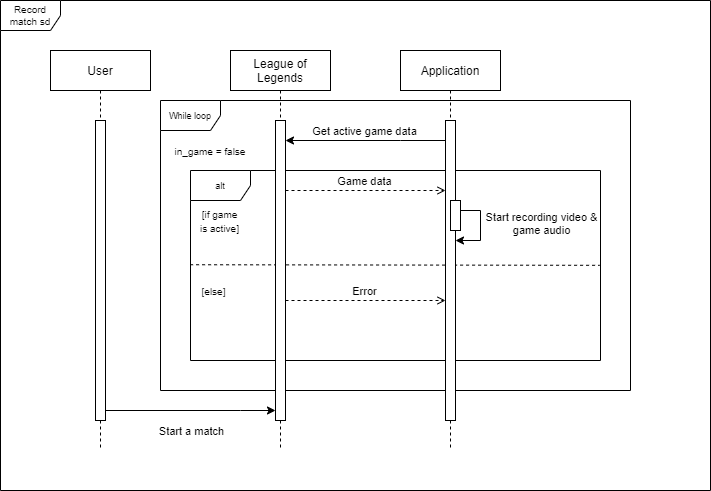

The diagram above was exported from draw.io. Its source (the exported page's mxGraphModel, read from the mxfile embedded in the PNG):
<mxGraphModel dx="3555" dy="2035" grid="1" gridSize="10" guides="1" tooltips="1" connect="1" arrows="1" fold="1" page="1" pageScale="1" pageWidth="850" pageHeight="1100" math="0" shadow="0">
  <root>
    <mxCell id="0" />
    <mxCell id="1" parent="0" />
    <mxCell id="2" value="&lt;font style=&quot;font-size: 9px&quot;&gt;While loop&lt;/font&gt;" style="shape=umlFrame;whiteSpace=wrap;html=1;fontSize=6;" vertex="1" parent="1">
      <mxGeometry x="240" y="130" width="470" height="290" as="geometry" />
    </mxCell>
    <mxCell id="3" value="Record match sd" style="shape=umlFrame;whiteSpace=wrap;html=1;labelBackgroundColor=none;fontSize=10;" vertex="1" parent="1">
      <mxGeometry x="80" y="30" width="710" height="490" as="geometry" />
    </mxCell>
    <mxCell id="4" value="User" style="shape=umlLifeline;perimeter=lifelinePerimeter;container=1;collapsible=0;recursiveResize=0;rounded=0;shadow=0;strokeWidth=1;" vertex="1" parent="1">
      <mxGeometry x="130" y="80" width="100" height="400" as="geometry" />
    </mxCell>
    <mxCell id="5" value="" style="points=[];perimeter=orthogonalPerimeter;rounded=0;shadow=0;strokeWidth=1;" vertex="1" parent="4">
      <mxGeometry x="45" y="70" width="10" height="300" as="geometry" />
    </mxCell>
    <mxCell id="6" value="&lt;font style=&quot;font-size: 10px&quot;&gt;in_game = false&lt;/font&gt;" style="text;html=1;strokeColor=none;fillColor=none;align=center;verticalAlign=middle;whiteSpace=wrap;rounded=0;" vertex="1" parent="1">
      <mxGeometry x="250" y="170" width="80" height="20" as="geometry" />
    </mxCell>
    <mxCell id="7" style="edgeStyle=orthogonalEdgeStyle;rounded=0;orthogonalLoop=1;jettySize=auto;html=1;" edge="1" parent="1">
      <mxGeometry x="290" y="130" as="geometry">
        <mxPoint x="525" y="170" as="sourcePoint" />
        <mxPoint x="365" y="170" as="targetPoint" />
        <Array as="points">
          <mxPoint x="480" y="170" />
          <mxPoint x="480" y="170" />
        </Array>
      </mxGeometry>
    </mxCell>
    <mxCell id="8" value="Get active game data" style="edgeLabel;html=1;align=center;verticalAlign=middle;resizable=0;points=[];" vertex="1" connectable="0" parent="7">
      <mxGeometry x="0.025" y="-1" relative="1" as="geometry">
        <mxPoint y="-9" as="offset" />
      </mxGeometry>
    </mxCell>
    <mxCell id="9" value="&lt;font style=&quot;font-size: 9px&quot;&gt;alt&lt;/font&gt;" style="shape=umlFrame;whiteSpace=wrap;html=1;fontSize=6;" vertex="1" parent="1">
      <mxGeometry x="270" y="200" width="410" height="190" as="geometry" />
    </mxCell>
    <mxCell id="10" value="&lt;font style=&quot;font-size: 10px&quot;&gt;[if game is active]&lt;/font&gt;" style="text;html=1;strokeColor=none;fillColor=none;align=center;verticalAlign=middle;whiteSpace=wrap;rounded=0;" vertex="1" parent="1">
      <mxGeometry x="275.6307692307692" y="240" width="46.92307692307692" height="20" as="geometry" />
    </mxCell>
    <mxCell id="11" value="&lt;span style=&quot;font-size: 10px&quot;&gt;[else]&lt;/span&gt;" style="text;html=1;strokeColor=none;fillColor=none;align=center;verticalAlign=middle;whiteSpace=wrap;rounded=0;" vertex="1" parent="1">
      <mxGeometry x="270" y="310" width="46.92307692307692" height="20" as="geometry" />
    </mxCell>
    <mxCell id="12" value="" style="endArrow=none;dashed=1;html=1;exitX=-0.001;exitY=0.496;exitDx=0;exitDy=0;exitPerimeter=0;entryX=0.998;entryY=0.499;entryDx=0;entryDy=0;entryPerimeter=0;" edge="1" source="9" target="9" parent="1">
      <mxGeometry width="50" height="50" relative="1" as="geometry">
        <mxPoint x="190" y="90" as="sourcePoint" />
        <mxPoint x="240" y="40" as="targetPoint" />
      </mxGeometry>
    </mxCell>
    <mxCell id="13" style="edgeStyle=orthogonalEdgeStyle;rounded=0;orthogonalLoop=1;jettySize=auto;html=1;endArrow=open;endFill=0;dashed=1;" edge="1" parent="1">
      <mxGeometry relative="1" as="geometry">
        <mxPoint x="365" y="330" as="sourcePoint" />
        <mxPoint x="525" y="330" as="targetPoint" />
        <Array as="points" />
      </mxGeometry>
    </mxCell>
    <mxCell id="14" value="Error" style="edgeLabel;html=1;align=center;verticalAlign=middle;resizable=0;points=[];" vertex="1" connectable="0" parent="13">
      <mxGeometry x="0.1298" y="2" relative="1" as="geometry">
        <mxPoint x="-12.48" y="-8" as="offset" />
      </mxGeometry>
    </mxCell>
    <mxCell id="15" value="League of&#10;Legends" style="shape=umlLifeline;perimeter=lifelinePerimeter;container=1;collapsible=0;recursiveResize=0;rounded=0;shadow=0;strokeWidth=1;" vertex="1" parent="1">
      <mxGeometry x="310" y="80" width="100" height="400" as="geometry" />
    </mxCell>
    <mxCell id="16" value="" style="points=[];perimeter=orthogonalPerimeter;rounded=0;shadow=0;strokeWidth=1;" vertex="1" parent="15">
      <mxGeometry x="45" y="70" width="10" height="300" as="geometry" />
    </mxCell>
    <mxCell id="17" value="Application" style="shape=umlLifeline;perimeter=lifelinePerimeter;container=1;collapsible=0;recursiveResize=0;rounded=0;shadow=0;strokeWidth=1;" vertex="1" parent="1">
      <mxGeometry x="480" y="80" width="100" height="400" as="geometry" />
    </mxCell>
    <mxCell id="18" value="" style="points=[];perimeter=orthogonalPerimeter;rounded=0;shadow=0;strokeWidth=1;" vertex="1" parent="17">
      <mxGeometry x="45" y="70" width="10" height="300" as="geometry" />
    </mxCell>
    <mxCell id="19" value="" style="points=[];perimeter=orthogonalPerimeter;rounded=0;shadow=0;strokeWidth=1;" vertex="1" parent="17">
      <mxGeometry x="50" y="150" width="10" height="30" as="geometry" />
    </mxCell>
    <mxCell id="20" style="edgeStyle=orthogonalEdgeStyle;rounded=0;orthogonalLoop=1;jettySize=auto;html=1;endArrow=classic;endFill=1;" edge="1" parent="17" source="19" target="18">
      <mxGeometry relative="1" as="geometry">
        <Array as="points">
          <mxPoint x="80" y="160" />
          <mxPoint x="80" y="190" />
        </Array>
      </mxGeometry>
    </mxCell>
    <mxCell id="21" value="Start recording video &amp;amp;&lt;br&gt;game audio" style="edgeLabel;html=1;align=center;verticalAlign=middle;resizable=0;points=[];" vertex="1" connectable="0" parent="20">
      <mxGeometry x="-0.3026" y="-1" relative="1" as="geometry">
        <mxPoint x="61" y="7.140000000000001" as="offset" />
      </mxGeometry>
    </mxCell>
    <mxCell id="22" style="edgeStyle=orthogonalEdgeStyle;rounded=0;orthogonalLoop=1;jettySize=auto;html=1;endArrow=open;endFill=0;dashed=1;" edge="1" source="16" target="18" parent="1">
      <mxGeometry relative="1" as="geometry">
        <Array as="points">
          <mxPoint x="460" y="220" />
          <mxPoint x="460" y="220" />
        </Array>
      </mxGeometry>
    </mxCell>
    <mxCell id="23" value="Game data" style="edgeLabel;html=1;align=center;verticalAlign=middle;resizable=0;points=[];" vertex="1" connectable="0" parent="22">
      <mxGeometry x="0.1298" y="2" relative="1" as="geometry">
        <mxPoint x="-12.48" y="-8" as="offset" />
      </mxGeometry>
    </mxCell>
    <mxCell id="24" style="edgeStyle=orthogonalEdgeStyle;rounded=0;orthogonalLoop=1;jettySize=auto;html=1;endArrow=classic;endFill=1;" edge="1" source="5" target="16" parent="1">
      <mxGeometry relative="1" as="geometry">
        <Array as="points">
          <mxPoint x="320" y="440" />
          <mxPoint x="320" y="440" />
        </Array>
      </mxGeometry>
    </mxCell>
    <mxCell id="25" value="Start a match" style="edgeLabel;html=1;align=center;verticalAlign=middle;resizable=0;points=[];" vertex="1" connectable="0" parent="24">
      <mxGeometry x="-0.1126" relative="1" as="geometry">
        <mxPoint x="9.57" y="19.97" as="offset" />
      </mxGeometry>
    </mxCell>
  </root>
</mxGraphModel>